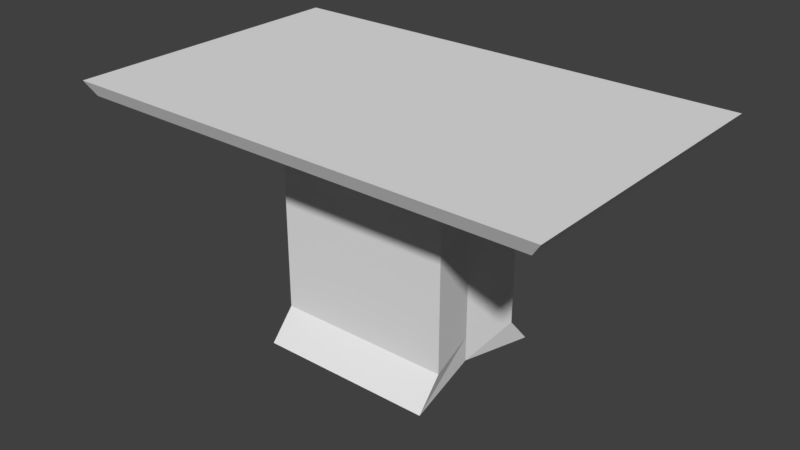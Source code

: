 # Source: Table.blend  (saved by Blender 2.79.0; exported with 4.5.12 LTS)
import bpy
from mathutils import Matrix  # noqa: F401  (used for matrix-valued properties, if any)

bpy.ops.wm.read_factory_settings(use_empty=True)
scene = bpy.context.scene
scene.name = 'Scene'

# ---- collections
col_collection_1 = bpy.data.collections.new('Collection 1'); scene.collection.children.link(col_collection_1)

# ---- materials (node trees are filled in below, after node groups)
mat_material = bpy.data.materials.new('Material')
mat_material.alpha_threshold = 0.0
mat_material.use_transparent_shadow = False
mat_material.roughness = 0.5
mat_material.line_color = (0.0, 0.0, 0.0, 1.0)

# ---- material node trees

# ---- world
world_world = bpy.data.worlds.new('World'); scene.world = world_world
world_world.color = (0.05088, 0.05088, 0.05088)
world_world.use_sun_shadow = False
world_world.sun_shadow_jitter_overblur = 0.0
world_world.cycles.sampling_method = 'MANUAL'

# ---- meshes
me_cube = bpy.data.meshes.new('Cube')
me_cube.from_pydata([(0.25, 0.1545, 0.04796), (0.25, -0.1545, 0.04796), (-0.25, -0.1545, 0.04796), (-0.25, 0.1545, 0.04796), (0.25, 0.1545, 0.548), (0.25, -0.1545, 0.548), (-0.25, -0.1545, 0.548), (-0.25, 0.1545, 0.548), (0.25, 0.2262, -0.03412), (0.25, -0.2262, -0.03412), (-0.25, 0.2262, -0.03412), (-0.25, -0.2262, -0.03412), (0.6485, 0.4007, 0.6197), (0.6485, -0.4007, 0.6197), (-0.6485, 0.4007, 0.6197), (-0.6485, -0.4007, 0.6197), (0.6775, 0.4186, 0.6587), (0.6775, -0.4186, 0.6587), (-0.6775, 0.4186, 0.6587), (-0.6775, -0.4186, 0.6587), (0.2176, 7.451e-09, 0.066), (-0.2176, 4.657e-08, 0.066), (0.2176, -7.078e-08, 0.5013), (-0.2176, 3.353e-08, 0.5013), (0.2176, -1.863e-08, -0.005454), (-0.2176, 4.657e-08, -0.005454)], [], [(20, 1, 9, 24), (5, 22, 4, 12, 13), (20, 22, 5, 1), (1, 5, 6, 2), (21, 23, 7, 3), (4, 0, 3, 7), (24, 9, 11, 25), (21, 3, 10, 25), (1, 2, 11, 9), (3, 0, 8, 10), (15, 13, 17, 19), (7, 23, 6, 15, 14), (4, 7, 14, 12), (6, 5, 13, 15), (16, 18, 19, 17), (13, 12, 16, 17), (14, 15, 19, 18), (12, 14, 18, 16), (2, 21, 25, 11), (8, 24, 25, 10), (2, 6, 23, 21), (0, 4, 22, 20), (0, 20, 24, 8)])
_uv = me_cube.uv_layers.new(name='UVMap')
_uv.uv.foreach_set('vector', [0.0, 0.0, 1.0, 0.0, 1.0, 1.0, 0.0, 1.0, 0.5, 1.0, 0.9755, 0.6545, 0.7939, 0.09549, 0.2061, 0.09549, 0.02447, 0.6545, 0.0, 0.0, 1.0, 0.0, 1.0, 1.0, 0.0, 1.0, 0.0, 0.0, 1.0, 0.0, 1.0, 1.0, 0.0, 1.0, 0.0, 0.0, 1.0, 0.0, 1.0, 1.0, 0.0, 1.0, 0.0, 0.0, 1.0, 0.0, 1.0, 1.0, 0.0, 1.0, 0.0, 0.0, 1.0, 0.0, 1.0, 1.0, 0.0, 1.0, 0.0, 0.0, 1.0, 0.0, 1.0, 1.0, 0.0, 1.0, 0.0, 0.0, 1.0, 0.0, 1.0, 1.0, 0.0, 1.0, 0.0, 0.0, 1.0, 0.0, 1.0, 1.0, 0.0, 1.0, 0.0, 0.0, 1.0, 0.0, 1.0, 1.0, 0.0, 1.0, 0.5, 1.0, 0.9755, 0.6545, 0.7939, 0.09549, 0.2061, 0.09549, 0.02447, 0.6545, 0.0, 0.0, 1.0, 0.0, 1.0, 1.0, 0.0, 1.0, 0.0, 0.0, 1.0, 0.0, 1.0, 1.0, 0.0, 1.0, 0.0, 0.0, 1.0, 0.0, 1.0, 1.0, 0.0, 1.0, 0.0, 0.0, 1.0, 0.0, 1.0, 1.0, 0.0, 1.0, 0.0, 0.0, 1.0, 0.0, 1.0, 1.0, 0.0, 1.0, 0.0, 0.0, 1.0, 0.0, 1.0, 1.0, 0.0, 1.0, 0.0, 0.0, 1.0, 0.0, 1.0, 1.0, 0.0, 1.0, 0.0, 0.0, 1.0, 0.0, 1.0, 1.0, 0.0, 1.0, 0.0, 0.0, 1.0, 0.0, 1.0, 1.0, 0.0, 1.0, 0.0, 0.0, 1.0, 0.0, 1.0, 1.0, 0.0, 1.0, 0.0, 0.0, 1.0, 0.0, 1.0, 1.0, 0.0, 1.0])
me_cube.materials.append(mat_material)
me_cube.use_remesh_preserve_volume = False
me_cube.use_remesh_preserve_attributes = False
me_cube.use_mirror_vertex_groups = False
me_cube.update()

# ---- objects
ob_cube = bpy.data.objects.new('Cube', me_cube)

# ---- transforms, parenting, visibility, modifiers, constraints
ob_cube.location = (0.0, 0.0, 0.0)
ob_cube.lock_rotations_4d = False
ob_cube.empty_display_type = 'ARROWS'
ob_cube.lineart.crease_threshold = 0.0

# ---- collection membership
col_collection_1.objects.link(ob_cube)

# ---- scene / render settings (as saved in the file)
scene.frame_start = 1; scene.frame_end = 250; scene.frame_set(1)
scene.render.engine = 'BLENDER_EEVEE_NEXT'
scene.render.resolution_percentage = 50
scene.render.dither_intensity = 0.0
scene.cycles.use_denoising = False
scene.cycles.samples = 128
scene.cycles.sampling_pattern = 'TABULATED_SOBOL'
scene.cycles.use_adaptive_sampling = False
scene.cycles.use_light_tree = False
scene.cycles.blur_glossy = 0.0
scene.cycles.sample_clamp_indirect = 0.0
scene.view_settings.view_transform = 'Standard'
bpy.context.view_layer.update()

# ---- added for rendering (the .blend has no active camera and no usable light): camera, sun
cam_auto = bpy.data.cameras.new('AutoCamera')
cam_auto.lens = 50.0
cam_auto.sensor_width = 36.0
cam_auto.clip_end = 1000.0
ob_auto_camera = bpy.data.objects.new('AutoCamera', cam_auto)
scene.collection.objects.link(ob_auto_camera)
ob_auto_camera.location = (1.60713, -1.92855, 1.59797)
ob_auto_camera.rotation_euler = (1.09748, -7.21219e-08, 0.694738)
scene.camera = ob_auto_camera
light_auto_sun = bpy.data.lights.new('AutoSun', 'SUN')
light_auto_sun.energy = 3.0
light_auto_sun.angle = 0.0523599
ob_auto_sun = bpy.data.objects.new('AutoSun', light_auto_sun)
scene.collection.objects.link(ob_auto_sun)
ob_auto_sun.rotation_euler = (0.872665, 0.174533, 0.523599)
bpy.context.view_layer.update()
